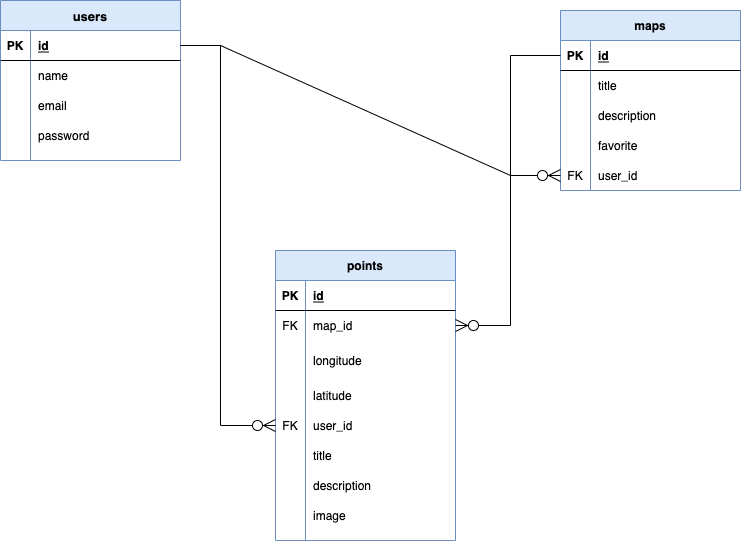

The diagram above was exported from draw.io. Its source (the exported page's mxGraphModel, read from the mxfile embedded in the PNG):
<mxGraphModel dx="1022" dy="684" grid="1" gridSize="10" guides="1" tooltips="1" connect="1" arrows="1" fold="1" page="1" pageScale="1" pageWidth="850" pageHeight="1100" math="0" shadow="0" extFonts="Permanent Marker^https://fonts.googleapis.com/css?family=Permanent+Marker">
  <root>
    <mxCell id="0" />
    <mxCell id="1" parent="0" />
    <mxCell id="EiliEk95G-SZLHaZfY2h-1" value="users" style="shape=table;startSize=30;container=1;collapsible=1;childLayout=tableLayout;fixedRows=1;rowLines=0;fontStyle=1;align=center;resizeLast=1;fillColor=#dae8fc;strokeColor=#6c8ebf;fontSize=13;" parent="1" vertex="1">
      <mxGeometry x="60" y="200" width="180" height="160" as="geometry" />
    </mxCell>
    <mxCell id="EiliEk95G-SZLHaZfY2h-2" value="" style="shape=partialRectangle;collapsible=0;dropTarget=0;pointerEvents=0;fillColor=none;top=0;left=0;bottom=1;right=0;points=[[0,0.5],[1,0.5]];portConstraint=eastwest;" parent="EiliEk95G-SZLHaZfY2h-1" vertex="1">
      <mxGeometry y="30" width="180" height="30" as="geometry" />
    </mxCell>
    <mxCell id="EiliEk95G-SZLHaZfY2h-3" value="PK" style="shape=partialRectangle;connectable=0;fillColor=none;top=0;left=0;bottom=0;right=0;fontStyle=1;overflow=hidden;" parent="EiliEk95G-SZLHaZfY2h-2" vertex="1">
      <mxGeometry width="30" height="30" as="geometry">
        <mxRectangle width="30" height="30" as="alternateBounds" />
      </mxGeometry>
    </mxCell>
    <mxCell id="EiliEk95G-SZLHaZfY2h-4" value="id" style="shape=partialRectangle;connectable=0;fillColor=none;top=0;left=0;bottom=0;right=0;align=left;spacingLeft=6;fontStyle=5;overflow=hidden;" parent="EiliEk95G-SZLHaZfY2h-2" vertex="1">
      <mxGeometry x="30" width="150" height="30" as="geometry">
        <mxRectangle width="150" height="30" as="alternateBounds" />
      </mxGeometry>
    </mxCell>
    <mxCell id="EiliEk95G-SZLHaZfY2h-5" value="" style="shape=partialRectangle;collapsible=0;dropTarget=0;pointerEvents=0;fillColor=none;top=0;left=0;bottom=0;right=0;points=[[0,0.5],[1,0.5]];portConstraint=eastwest;" parent="EiliEk95G-SZLHaZfY2h-1" vertex="1">
      <mxGeometry y="60" width="180" height="30" as="geometry" />
    </mxCell>
    <mxCell id="EiliEk95G-SZLHaZfY2h-6" value="" style="shape=partialRectangle;connectable=0;fillColor=none;top=0;left=0;bottom=0;right=0;editable=1;overflow=hidden;" parent="EiliEk95G-SZLHaZfY2h-5" vertex="1">
      <mxGeometry width="30" height="30" as="geometry">
        <mxRectangle width="30" height="30" as="alternateBounds" />
      </mxGeometry>
    </mxCell>
    <mxCell id="EiliEk95G-SZLHaZfY2h-7" value="name" style="shape=partialRectangle;connectable=0;fillColor=none;top=0;left=0;bottom=0;right=0;align=left;spacingLeft=6;overflow=hidden;" parent="EiliEk95G-SZLHaZfY2h-5" vertex="1">
      <mxGeometry x="30" width="150" height="30" as="geometry">
        <mxRectangle width="150" height="30" as="alternateBounds" />
      </mxGeometry>
    </mxCell>
    <mxCell id="EiliEk95G-SZLHaZfY2h-8" value="" style="shape=partialRectangle;collapsible=0;dropTarget=0;pointerEvents=0;fillColor=none;top=0;left=0;bottom=0;right=0;points=[[0,0.5],[1,0.5]];portConstraint=eastwest;" parent="EiliEk95G-SZLHaZfY2h-1" vertex="1">
      <mxGeometry y="90" width="180" height="30" as="geometry" />
    </mxCell>
    <mxCell id="EiliEk95G-SZLHaZfY2h-9" value="" style="shape=partialRectangle;connectable=0;fillColor=none;top=0;left=0;bottom=0;right=0;editable=1;overflow=hidden;" parent="EiliEk95G-SZLHaZfY2h-8" vertex="1">
      <mxGeometry width="30" height="30" as="geometry">
        <mxRectangle width="30" height="30" as="alternateBounds" />
      </mxGeometry>
    </mxCell>
    <mxCell id="EiliEk95G-SZLHaZfY2h-10" value="email" style="shape=partialRectangle;connectable=0;fillColor=none;top=0;left=0;bottom=0;right=0;align=left;spacingLeft=6;overflow=hidden;" parent="EiliEk95G-SZLHaZfY2h-8" vertex="1">
      <mxGeometry x="30" width="150" height="30" as="geometry">
        <mxRectangle width="150" height="30" as="alternateBounds" />
      </mxGeometry>
    </mxCell>
    <mxCell id="EiliEk95G-SZLHaZfY2h-11" value="" style="shape=partialRectangle;collapsible=0;dropTarget=0;pointerEvents=0;fillColor=none;top=0;left=0;bottom=0;right=0;points=[[0,0.5],[1,0.5]];portConstraint=eastwest;" parent="EiliEk95G-SZLHaZfY2h-1" vertex="1">
      <mxGeometry y="120" width="180" height="30" as="geometry" />
    </mxCell>
    <mxCell id="EiliEk95G-SZLHaZfY2h-12" value="" style="shape=partialRectangle;connectable=0;fillColor=none;top=0;left=0;bottom=0;right=0;editable=1;overflow=hidden;" parent="EiliEk95G-SZLHaZfY2h-11" vertex="1">
      <mxGeometry width="30" height="30" as="geometry">
        <mxRectangle width="30" height="30" as="alternateBounds" />
      </mxGeometry>
    </mxCell>
    <mxCell id="EiliEk95G-SZLHaZfY2h-13" value="password" style="shape=partialRectangle;connectable=0;fillColor=none;top=0;left=0;bottom=0;right=0;align=left;spacingLeft=6;overflow=hidden;" parent="EiliEk95G-SZLHaZfY2h-11" vertex="1">
      <mxGeometry x="30" width="150" height="30" as="geometry">
        <mxRectangle width="150" height="30" as="alternateBounds" />
      </mxGeometry>
    </mxCell>
    <mxCell id="EiliEk95G-SZLHaZfY2h-14" value="maps" style="shape=table;startSize=30;container=1;collapsible=1;childLayout=tableLayout;fixedRows=1;rowLines=0;fontStyle=1;align=center;resizeLast=1;fillColor=#dae8fc;strokeColor=#6c8ebf;" parent="1" vertex="1">
      <mxGeometry x="620" y="210" width="180" height="180" as="geometry" />
    </mxCell>
    <mxCell id="EiliEk95G-SZLHaZfY2h-15" value="" style="shape=partialRectangle;collapsible=0;dropTarget=0;pointerEvents=0;fillColor=none;top=0;left=0;bottom=1;right=0;points=[[0,0.5],[1,0.5]];portConstraint=eastwest;" parent="EiliEk95G-SZLHaZfY2h-14" vertex="1">
      <mxGeometry y="30" width="180" height="30" as="geometry" />
    </mxCell>
    <mxCell id="EiliEk95G-SZLHaZfY2h-16" value="PK" style="shape=partialRectangle;connectable=0;fillColor=none;top=0;left=0;bottom=0;right=0;fontStyle=1;overflow=hidden;" parent="EiliEk95G-SZLHaZfY2h-15" vertex="1">
      <mxGeometry width="30" height="30" as="geometry">
        <mxRectangle width="30" height="30" as="alternateBounds" />
      </mxGeometry>
    </mxCell>
    <mxCell id="EiliEk95G-SZLHaZfY2h-17" value="id" style="shape=partialRectangle;connectable=0;fillColor=none;top=0;left=0;bottom=0;right=0;align=left;spacingLeft=6;fontStyle=5;overflow=hidden;" parent="EiliEk95G-SZLHaZfY2h-15" vertex="1">
      <mxGeometry x="30" width="150" height="30" as="geometry">
        <mxRectangle width="150" height="30" as="alternateBounds" />
      </mxGeometry>
    </mxCell>
    <mxCell id="EiliEk95G-SZLHaZfY2h-18" value="" style="shape=partialRectangle;collapsible=0;dropTarget=0;pointerEvents=0;fillColor=none;top=0;left=0;bottom=0;right=0;points=[[0,0.5],[1,0.5]];portConstraint=eastwest;" parent="EiliEk95G-SZLHaZfY2h-14" vertex="1">
      <mxGeometry y="60" width="180" height="30" as="geometry" />
    </mxCell>
    <mxCell id="EiliEk95G-SZLHaZfY2h-19" value="" style="shape=partialRectangle;connectable=0;fillColor=none;top=0;left=0;bottom=0;right=0;editable=1;overflow=hidden;" parent="EiliEk95G-SZLHaZfY2h-18" vertex="1">
      <mxGeometry width="30" height="30" as="geometry">
        <mxRectangle width="30" height="30" as="alternateBounds" />
      </mxGeometry>
    </mxCell>
    <mxCell id="EiliEk95G-SZLHaZfY2h-20" value="title" style="shape=partialRectangle;connectable=0;fillColor=none;top=0;left=0;bottom=0;right=0;align=left;spacingLeft=6;overflow=hidden;" parent="EiliEk95G-SZLHaZfY2h-18" vertex="1">
      <mxGeometry x="30" width="150" height="30" as="geometry">
        <mxRectangle width="150" height="30" as="alternateBounds" />
      </mxGeometry>
    </mxCell>
    <mxCell id="EiliEk95G-SZLHaZfY2h-21" value="" style="shape=partialRectangle;collapsible=0;dropTarget=0;pointerEvents=0;fillColor=none;top=0;left=0;bottom=0;right=0;points=[[0,0.5],[1,0.5]];portConstraint=eastwest;" parent="EiliEk95G-SZLHaZfY2h-14" vertex="1">
      <mxGeometry y="90" width="180" height="30" as="geometry" />
    </mxCell>
    <mxCell id="EiliEk95G-SZLHaZfY2h-22" value="" style="shape=partialRectangle;connectable=0;fillColor=none;top=0;left=0;bottom=0;right=0;editable=1;overflow=hidden;" parent="EiliEk95G-SZLHaZfY2h-21" vertex="1">
      <mxGeometry width="30" height="30" as="geometry">
        <mxRectangle width="30" height="30" as="alternateBounds" />
      </mxGeometry>
    </mxCell>
    <mxCell id="EiliEk95G-SZLHaZfY2h-23" value="description" style="shape=partialRectangle;connectable=0;fillColor=none;top=0;left=0;bottom=0;right=0;align=left;spacingLeft=6;overflow=hidden;" parent="EiliEk95G-SZLHaZfY2h-21" vertex="1">
      <mxGeometry x="30" width="150" height="30" as="geometry">
        <mxRectangle width="150" height="30" as="alternateBounds" />
      </mxGeometry>
    </mxCell>
    <mxCell id="EiliEk95G-SZLHaZfY2h-24" value="" style="shape=partialRectangle;collapsible=0;dropTarget=0;pointerEvents=0;fillColor=none;top=0;left=0;bottom=0;right=0;points=[[0,0.5],[1,0.5]];portConstraint=eastwest;" parent="EiliEk95G-SZLHaZfY2h-14" vertex="1">
      <mxGeometry y="120" width="180" height="30" as="geometry" />
    </mxCell>
    <mxCell id="EiliEk95G-SZLHaZfY2h-25" value="" style="shape=partialRectangle;connectable=0;fillColor=none;top=0;left=0;bottom=0;right=0;editable=1;overflow=hidden;" parent="EiliEk95G-SZLHaZfY2h-24" vertex="1">
      <mxGeometry width="30" height="30" as="geometry">
        <mxRectangle width="30" height="30" as="alternateBounds" />
      </mxGeometry>
    </mxCell>
    <mxCell id="EiliEk95G-SZLHaZfY2h-26" value="favorite" style="shape=partialRectangle;connectable=0;fillColor=none;top=0;left=0;bottom=0;right=0;align=left;spacingLeft=6;overflow=hidden;" parent="EiliEk95G-SZLHaZfY2h-24" vertex="1">
      <mxGeometry x="30" width="150" height="30" as="geometry">
        <mxRectangle width="150" height="30" as="alternateBounds" />
      </mxGeometry>
    </mxCell>
    <mxCell id="EiliEk95G-SZLHaZfY2h-68" value="" style="shape=partialRectangle;collapsible=0;dropTarget=0;pointerEvents=0;fillColor=none;top=0;left=0;bottom=0;right=0;points=[[0,0.5],[1,0.5]];portConstraint=eastwest;" parent="EiliEk95G-SZLHaZfY2h-14" vertex="1">
      <mxGeometry y="150" width="180" height="30" as="geometry" />
    </mxCell>
    <mxCell id="EiliEk95G-SZLHaZfY2h-69" value="FK" style="shape=partialRectangle;connectable=0;fillColor=none;top=0;left=0;bottom=0;right=0;editable=1;overflow=hidden;" parent="EiliEk95G-SZLHaZfY2h-68" vertex="1">
      <mxGeometry width="30" height="30" as="geometry">
        <mxRectangle width="30" height="30" as="alternateBounds" />
      </mxGeometry>
    </mxCell>
    <mxCell id="EiliEk95G-SZLHaZfY2h-70" value="user_id" style="shape=partialRectangle;connectable=0;fillColor=none;top=0;left=0;bottom=0;right=0;align=left;spacingLeft=6;overflow=hidden;" parent="EiliEk95G-SZLHaZfY2h-68" vertex="1">
      <mxGeometry x="30" width="150" height="30" as="geometry">
        <mxRectangle width="150" height="30" as="alternateBounds" />
      </mxGeometry>
    </mxCell>
    <mxCell id="EiliEk95G-SZLHaZfY2h-27" value="points" style="shape=table;startSize=30;container=1;collapsible=1;childLayout=tableLayout;fixedRows=1;rowLines=0;fontStyle=1;align=center;resizeLast=1;fillColor=#dae8fc;strokeColor=#6c8ebf;" parent="1" vertex="1">
      <mxGeometry x="335" y="450" width="180" height="290" as="geometry" />
    </mxCell>
    <mxCell id="EiliEk95G-SZLHaZfY2h-28" value="" style="shape=partialRectangle;collapsible=0;dropTarget=0;pointerEvents=0;fillColor=none;top=0;left=0;bottom=1;right=0;points=[[0,0.5],[1,0.5]];portConstraint=eastwest;" parent="EiliEk95G-SZLHaZfY2h-27" vertex="1">
      <mxGeometry y="30" width="180" height="30" as="geometry" />
    </mxCell>
    <mxCell id="EiliEk95G-SZLHaZfY2h-29" value="PK" style="shape=partialRectangle;connectable=0;fillColor=none;top=0;left=0;bottom=0;right=0;fontStyle=1;overflow=hidden;" parent="EiliEk95G-SZLHaZfY2h-28" vertex="1">
      <mxGeometry width="30" height="30" as="geometry">
        <mxRectangle width="30" height="30" as="alternateBounds" />
      </mxGeometry>
    </mxCell>
    <mxCell id="EiliEk95G-SZLHaZfY2h-30" value="id" style="shape=partialRectangle;connectable=0;fillColor=none;top=0;left=0;bottom=0;right=0;align=left;spacingLeft=6;fontStyle=5;overflow=hidden;" parent="EiliEk95G-SZLHaZfY2h-28" vertex="1">
      <mxGeometry x="30" width="150" height="30" as="geometry">
        <mxRectangle width="150" height="30" as="alternateBounds" />
      </mxGeometry>
    </mxCell>
    <mxCell id="EiliEk95G-SZLHaZfY2h-31" value="" style="shape=partialRectangle;collapsible=0;dropTarget=0;pointerEvents=0;fillColor=none;top=0;left=0;bottom=0;right=0;points=[[0,0.5],[1,0.5]];portConstraint=eastwest;" parent="EiliEk95G-SZLHaZfY2h-27" vertex="1">
      <mxGeometry y="60" width="180" height="30" as="geometry" />
    </mxCell>
    <mxCell id="EiliEk95G-SZLHaZfY2h-32" value="FK" style="shape=partialRectangle;connectable=0;fillColor=none;top=0;left=0;bottom=0;right=0;editable=1;overflow=hidden;" parent="EiliEk95G-SZLHaZfY2h-31" vertex="1">
      <mxGeometry width="30" height="30" as="geometry">
        <mxRectangle width="30" height="30" as="alternateBounds" />
      </mxGeometry>
    </mxCell>
    <mxCell id="EiliEk95G-SZLHaZfY2h-33" value="map_id" style="shape=partialRectangle;connectable=0;fillColor=none;top=0;left=0;bottom=0;right=0;align=left;spacingLeft=6;overflow=hidden;" parent="EiliEk95G-SZLHaZfY2h-31" vertex="1">
      <mxGeometry x="30" width="150" height="30" as="geometry">
        <mxRectangle width="150" height="30" as="alternateBounds" />
      </mxGeometry>
    </mxCell>
    <mxCell id="EiliEk95G-SZLHaZfY2h-34" value="" style="shape=partialRectangle;collapsible=0;dropTarget=0;pointerEvents=0;fillColor=none;top=0;left=0;bottom=0;right=0;points=[[0,0.5],[1,0.5]];portConstraint=eastwest;" parent="EiliEk95G-SZLHaZfY2h-27" vertex="1">
      <mxGeometry y="90" width="180" height="40" as="geometry" />
    </mxCell>
    <mxCell id="EiliEk95G-SZLHaZfY2h-35" value="" style="shape=partialRectangle;connectable=0;fillColor=none;top=0;left=0;bottom=0;right=0;editable=1;overflow=hidden;" parent="EiliEk95G-SZLHaZfY2h-34" vertex="1">
      <mxGeometry width="30" height="40" as="geometry">
        <mxRectangle width="30" height="40" as="alternateBounds" />
      </mxGeometry>
    </mxCell>
    <mxCell id="EiliEk95G-SZLHaZfY2h-36" value="longitude" style="shape=partialRectangle;connectable=0;fillColor=none;top=0;left=0;bottom=0;right=0;align=left;spacingLeft=6;overflow=hidden;" parent="EiliEk95G-SZLHaZfY2h-34" vertex="1">
      <mxGeometry x="30" width="150" height="40" as="geometry">
        <mxRectangle width="150" height="40" as="alternateBounds" />
      </mxGeometry>
    </mxCell>
    <mxCell id="EiliEk95G-SZLHaZfY2h-37" value="" style="shape=partialRectangle;collapsible=0;dropTarget=0;pointerEvents=0;fillColor=none;top=0;left=0;bottom=0;right=0;points=[[0,0.5],[1,0.5]];portConstraint=eastwest;" parent="EiliEk95G-SZLHaZfY2h-27" vertex="1">
      <mxGeometry y="130" width="180" height="30" as="geometry" />
    </mxCell>
    <mxCell id="EiliEk95G-SZLHaZfY2h-38" value="" style="shape=partialRectangle;connectable=0;fillColor=none;top=0;left=0;bottom=0;right=0;editable=1;overflow=hidden;" parent="EiliEk95G-SZLHaZfY2h-37" vertex="1">
      <mxGeometry width="30" height="30" as="geometry">
        <mxRectangle width="30" height="30" as="alternateBounds" />
      </mxGeometry>
    </mxCell>
    <mxCell id="EiliEk95G-SZLHaZfY2h-39" value="latitude" style="shape=partialRectangle;connectable=0;fillColor=none;top=0;left=0;bottom=0;right=0;align=left;spacingLeft=6;overflow=hidden;" parent="EiliEk95G-SZLHaZfY2h-37" vertex="1">
      <mxGeometry x="30" width="150" height="30" as="geometry">
        <mxRectangle width="150" height="30" as="alternateBounds" />
      </mxGeometry>
    </mxCell>
    <mxCell id="EiliEk95G-SZLHaZfY2h-131" value="" style="shape=partialRectangle;collapsible=0;dropTarget=0;pointerEvents=0;fillColor=none;top=0;left=0;bottom=0;right=0;points=[[0,0.5],[1,0.5]];portConstraint=eastwest;" parent="EiliEk95G-SZLHaZfY2h-27" vertex="1">
      <mxGeometry y="160" width="180" height="30" as="geometry" />
    </mxCell>
    <mxCell id="EiliEk95G-SZLHaZfY2h-132" value="FK" style="shape=partialRectangle;connectable=0;fillColor=none;top=0;left=0;bottom=0;right=0;editable=1;overflow=hidden;" parent="EiliEk95G-SZLHaZfY2h-131" vertex="1">
      <mxGeometry width="30" height="30" as="geometry">
        <mxRectangle width="30" height="30" as="alternateBounds" />
      </mxGeometry>
    </mxCell>
    <mxCell id="EiliEk95G-SZLHaZfY2h-133" value="user_id" style="shape=partialRectangle;connectable=0;fillColor=none;top=0;left=0;bottom=0;right=0;align=left;spacingLeft=6;overflow=hidden;" parent="EiliEk95G-SZLHaZfY2h-131" vertex="1">
      <mxGeometry x="30" width="150" height="30" as="geometry">
        <mxRectangle width="150" height="30" as="alternateBounds" />
      </mxGeometry>
    </mxCell>
    <mxCell id="Ty3qEiaa67_3UcbHJ8Lz-2" value="" style="shape=partialRectangle;collapsible=0;dropTarget=0;pointerEvents=0;fillColor=none;top=0;left=0;bottom=0;right=0;points=[[0,0.5],[1,0.5]];portConstraint=eastwest;" vertex="1" parent="EiliEk95G-SZLHaZfY2h-27">
      <mxGeometry y="190" width="180" height="30" as="geometry" />
    </mxCell>
    <mxCell id="Ty3qEiaa67_3UcbHJ8Lz-3" value="" style="shape=partialRectangle;connectable=0;fillColor=none;top=0;left=0;bottom=0;right=0;editable=1;overflow=hidden;" vertex="1" parent="Ty3qEiaa67_3UcbHJ8Lz-2">
      <mxGeometry width="30" height="30" as="geometry">
        <mxRectangle width="30" height="30" as="alternateBounds" />
      </mxGeometry>
    </mxCell>
    <mxCell id="Ty3qEiaa67_3UcbHJ8Lz-4" value="title" style="shape=partialRectangle;connectable=0;fillColor=none;top=0;left=0;bottom=0;right=0;align=left;spacingLeft=6;overflow=hidden;" vertex="1" parent="Ty3qEiaa67_3UcbHJ8Lz-2">
      <mxGeometry x="30" width="150" height="30" as="geometry">
        <mxRectangle width="150" height="30" as="alternateBounds" />
      </mxGeometry>
    </mxCell>
    <mxCell id="Ty3qEiaa67_3UcbHJ8Lz-5" value="" style="shape=partialRectangle;collapsible=0;dropTarget=0;pointerEvents=0;fillColor=none;top=0;left=0;bottom=0;right=0;points=[[0,0.5],[1,0.5]];portConstraint=eastwest;" vertex="1" parent="EiliEk95G-SZLHaZfY2h-27">
      <mxGeometry y="220" width="180" height="30" as="geometry" />
    </mxCell>
    <mxCell id="Ty3qEiaa67_3UcbHJ8Lz-6" value="" style="shape=partialRectangle;connectable=0;fillColor=none;top=0;left=0;bottom=0;right=0;editable=1;overflow=hidden;" vertex="1" parent="Ty3qEiaa67_3UcbHJ8Lz-5">
      <mxGeometry width="30" height="30" as="geometry">
        <mxRectangle width="30" height="30" as="alternateBounds" />
      </mxGeometry>
    </mxCell>
    <mxCell id="Ty3qEiaa67_3UcbHJ8Lz-7" value="description" style="shape=partialRectangle;connectable=0;fillColor=none;top=0;left=0;bottom=0;right=0;align=left;spacingLeft=6;overflow=hidden;" vertex="1" parent="Ty3qEiaa67_3UcbHJ8Lz-5">
      <mxGeometry x="30" width="150" height="30" as="geometry">
        <mxRectangle width="150" height="30" as="alternateBounds" />
      </mxGeometry>
    </mxCell>
    <mxCell id="Ty3qEiaa67_3UcbHJ8Lz-8" value="" style="shape=partialRectangle;collapsible=0;dropTarget=0;pointerEvents=0;fillColor=none;top=0;left=0;bottom=0;right=0;points=[[0,0.5],[1,0.5]];portConstraint=eastwest;" vertex="1" parent="EiliEk95G-SZLHaZfY2h-27">
      <mxGeometry y="250" width="180" height="30" as="geometry" />
    </mxCell>
    <mxCell id="Ty3qEiaa67_3UcbHJ8Lz-9" value="" style="shape=partialRectangle;connectable=0;fillColor=none;top=0;left=0;bottom=0;right=0;editable=1;overflow=hidden;" vertex="1" parent="Ty3qEiaa67_3UcbHJ8Lz-8">
      <mxGeometry width="30" height="30" as="geometry">
        <mxRectangle width="30" height="30" as="alternateBounds" />
      </mxGeometry>
    </mxCell>
    <mxCell id="Ty3qEiaa67_3UcbHJ8Lz-10" value="image" style="shape=partialRectangle;connectable=0;fillColor=none;top=0;left=0;bottom=0;right=0;align=left;spacingLeft=6;overflow=hidden;" vertex="1" parent="Ty3qEiaa67_3UcbHJ8Lz-8">
      <mxGeometry x="30" width="150" height="30" as="geometry">
        <mxRectangle width="150" height="30" as="alternateBounds" />
      </mxGeometry>
    </mxCell>
    <mxCell id="Ty3qEiaa67_3UcbHJ8Lz-16" value="" style="fontSize=12;html=1;endArrow=ERzeroToMany;endFill=1;rounded=0;entryX=0;entryY=0.5;entryDx=0;entryDy=0;exitX=1;exitY=0.5;exitDx=0;exitDy=0;strokeWidth=1;endSize=10;" edge="1" parent="1" source="EiliEk95G-SZLHaZfY2h-2" target="EiliEk95G-SZLHaZfY2h-68">
      <mxGeometry width="100" height="100" relative="1" as="geometry">
        <mxPoint x="250" y="500" as="sourcePoint" />
        <mxPoint x="350" y="400" as="targetPoint" />
        <Array as="points">
          <mxPoint x="280" y="245" />
          <mxPoint x="570" y="375" />
        </Array>
      </mxGeometry>
    </mxCell>
    <mxCell id="Ty3qEiaa67_3UcbHJ8Lz-17" value="" style="fontSize=12;html=1;endArrow=ERzeroToMany;endFill=1;rounded=0;exitX=1;exitY=0.5;exitDx=0;exitDy=0;strokeWidth=1;endSize=10;entryX=0;entryY=0.5;entryDx=0;entryDy=0;" edge="1" parent="1" source="EiliEk95G-SZLHaZfY2h-2" target="EiliEk95G-SZLHaZfY2h-131">
      <mxGeometry width="100" height="100" relative="1" as="geometry">
        <mxPoint x="250" y="255" as="sourcePoint" />
        <mxPoint x="620" y="450" as="targetPoint" />
        <Array as="points">
          <mxPoint x="280" y="245" />
          <mxPoint x="280" y="625" />
        </Array>
      </mxGeometry>
    </mxCell>
    <mxCell id="Ty3qEiaa67_3UcbHJ8Lz-18" value="" style="fontSize=12;html=1;endArrow=ERzeroToMany;endFill=1;rounded=0;exitX=0;exitY=0.5;exitDx=0;exitDy=0;strokeWidth=1;endSize=10;entryX=1;entryY=0.5;entryDx=0;entryDy=0;" edge="1" parent="1" source="EiliEk95G-SZLHaZfY2h-15" target="EiliEk95G-SZLHaZfY2h-31">
      <mxGeometry width="100" height="100" relative="1" as="geometry">
        <mxPoint x="250" y="255" as="sourcePoint" />
        <mxPoint x="345" y="635" as="targetPoint" />
        <Array as="points">
          <mxPoint x="570" y="255" />
          <mxPoint x="570" y="525" />
        </Array>
      </mxGeometry>
    </mxCell>
  </root>
</mxGraphModel>